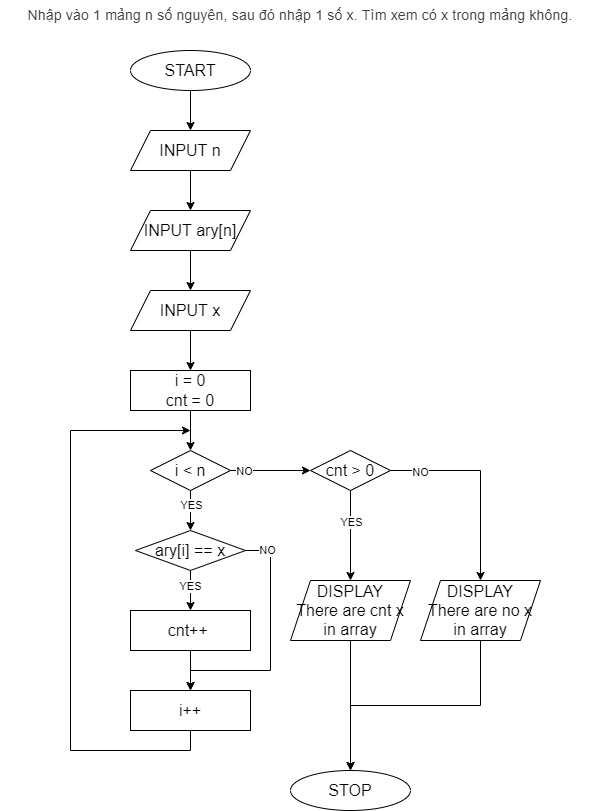

The diagram above was exported from draw.io. Its source (the exported page's mxGraphModel, read from the mxfile embedded in the PNG):
<mxGraphModel dx="702" dy="865" grid="1" gridSize="10" guides="1" tooltips="1" connect="1" arrows="1" fold="1" page="1" pageScale="1" pageWidth="827" pageHeight="1169" math="0" shadow="0">
  <root>
    <mxCell id="0" />
    <mxCell id="1" parent="0" />
    <mxCell id="z-i7iqErndsKYKmkYNqQ-1" value="&lt;span style=&quot;color: rgb(60, 64, 67); font-family: Roboto, Arial, sans-serif; font-size: 14px; letter-spacing: 0.2px; text-align: start;&quot;&gt;Nhập vào 1 mảng n số nguyên, sau đó nhập 1 số x. Tìm xem có x trong mảng không.&lt;/span&gt;" style="text;html=1;strokeColor=none;fillColor=none;align=center;verticalAlign=middle;whiteSpace=wrap;rounded=0;" parent="1" vertex="1">
      <mxGeometry x="210" y="30" width="600" height="30" as="geometry" />
    </mxCell>
    <mxCell id="z-i7iqErndsKYKmkYNqQ-5" value="" style="edgeStyle=orthogonalEdgeStyle;rounded=0;orthogonalLoop=1;jettySize=auto;html=1;fontSize=16;" parent="1" source="z-i7iqErndsKYKmkYNqQ-3" target="z-i7iqErndsKYKmkYNqQ-4" edge="1">
      <mxGeometry relative="1" as="geometry" />
    </mxCell>
    <mxCell id="z-i7iqErndsKYKmkYNqQ-3" value="START" style="ellipse;whiteSpace=wrap;html=1;fontSize=16;" parent="1" vertex="1">
      <mxGeometry x="340" y="80" width="120" height="40" as="geometry" />
    </mxCell>
    <mxCell id="z-i7iqErndsKYKmkYNqQ-7" value="" style="edgeStyle=orthogonalEdgeStyle;rounded=0;orthogonalLoop=1;jettySize=auto;html=1;fontSize=16;" parent="1" source="z-i7iqErndsKYKmkYNqQ-4" target="z-i7iqErndsKYKmkYNqQ-6" edge="1">
      <mxGeometry relative="1" as="geometry" />
    </mxCell>
    <mxCell id="z-i7iqErndsKYKmkYNqQ-4" value="INPUT n" style="shape=parallelogram;perimeter=parallelogramPerimeter;whiteSpace=wrap;html=1;fixedSize=1;fontSize=16;" parent="1" vertex="1">
      <mxGeometry x="340" y="160" width="120" height="40" as="geometry" />
    </mxCell>
    <mxCell id="z-i7iqErndsKYKmkYNqQ-11" value="" style="edgeStyle=orthogonalEdgeStyle;rounded=0;orthogonalLoop=1;jettySize=auto;html=1;fontSize=16;" parent="1" source="z-i7iqErndsKYKmkYNqQ-6" target="z-i7iqErndsKYKmkYNqQ-10" edge="1">
      <mxGeometry relative="1" as="geometry" />
    </mxCell>
    <mxCell id="z-i7iqErndsKYKmkYNqQ-6" value="INPUT ary[n]" style="shape=parallelogram;perimeter=parallelogramPerimeter;whiteSpace=wrap;html=1;fixedSize=1;fontSize=16;" parent="1" vertex="1">
      <mxGeometry x="340" y="240" width="120" height="40" as="geometry" />
    </mxCell>
    <mxCell id="z-i7iqErndsKYKmkYNqQ-13" value="" style="edgeStyle=orthogonalEdgeStyle;rounded=0;orthogonalLoop=1;jettySize=auto;html=1;fontSize=16;" parent="1" source="z-i7iqErndsKYKmkYNqQ-10" target="z-i7iqErndsKYKmkYNqQ-12" edge="1">
      <mxGeometry relative="1" as="geometry" />
    </mxCell>
    <mxCell id="z-i7iqErndsKYKmkYNqQ-10" value="INPUT x" style="shape=parallelogram;perimeter=parallelogramPerimeter;whiteSpace=wrap;html=1;fixedSize=1;fontSize=16;" parent="1" vertex="1">
      <mxGeometry x="340" y="320" width="120" height="40" as="geometry" />
    </mxCell>
    <mxCell id="z-i7iqErndsKYKmkYNqQ-15" value="" style="edgeStyle=orthogonalEdgeStyle;rounded=0;orthogonalLoop=1;jettySize=auto;html=1;fontSize=16;" parent="1" source="z-i7iqErndsKYKmkYNqQ-12" target="z-i7iqErndsKYKmkYNqQ-14" edge="1">
      <mxGeometry relative="1" as="geometry" />
    </mxCell>
    <mxCell id="z-i7iqErndsKYKmkYNqQ-12" value="i = 0&lt;br&gt;cnt = 0" style="whiteSpace=wrap;html=1;fontSize=16;" parent="1" vertex="1">
      <mxGeometry x="340" y="400" width="120" height="40" as="geometry" />
    </mxCell>
    <mxCell id="z-i7iqErndsKYKmkYNqQ-17" value="" style="edgeStyle=orthogonalEdgeStyle;rounded=0;orthogonalLoop=1;jettySize=auto;html=1;fontSize=16;" parent="1" source="z-i7iqErndsKYKmkYNqQ-14" target="z-i7iqErndsKYKmkYNqQ-16" edge="1">
      <mxGeometry relative="1" as="geometry">
        <Array as="points">
          <mxPoint x="400" y="540" />
          <mxPoint x="400" y="540" />
        </Array>
      </mxGeometry>
    </mxCell>
    <mxCell id="5q-aS-OwNk7JYifln1xH-1" value="YES" style="edgeLabel;html=1;align=center;verticalAlign=middle;resizable=0;points=[];" vertex="1" connectable="0" parent="z-i7iqErndsKYKmkYNqQ-17">
      <mxGeometry x="-0.2833" relative="1" as="geometry">
        <mxPoint as="offset" />
      </mxGeometry>
    </mxCell>
    <mxCell id="z-i7iqErndsKYKmkYNqQ-29" value="" style="edgeStyle=orthogonalEdgeStyle;rounded=0;orthogonalLoop=1;jettySize=auto;html=1;fontSize=16;" parent="1" source="z-i7iqErndsKYKmkYNqQ-14" target="z-i7iqErndsKYKmkYNqQ-28" edge="1">
      <mxGeometry relative="1" as="geometry" />
    </mxCell>
    <mxCell id="5q-aS-OwNk7JYifln1xH-5" value="NO" style="edgeLabel;html=1;align=center;verticalAlign=middle;resizable=0;points=[];" vertex="1" connectable="0" parent="z-i7iqErndsKYKmkYNqQ-29">
      <mxGeometry x="-0.6833" relative="1" as="geometry">
        <mxPoint as="offset" />
      </mxGeometry>
    </mxCell>
    <mxCell id="z-i7iqErndsKYKmkYNqQ-14" value="i &amp;lt; n" style="rhombus;whiteSpace=wrap;html=1;fontSize=16;" parent="1" vertex="1">
      <mxGeometry x="360" y="480" width="80" height="40" as="geometry" />
    </mxCell>
    <mxCell id="z-i7iqErndsKYKmkYNqQ-27" style="edgeStyle=orthogonalEdgeStyle;rounded=0;orthogonalLoop=1;jettySize=auto;html=1;exitX=0.5;exitY=1;exitDx=0;exitDy=0;entryX=0.5;entryY=0;entryDx=0;entryDy=0;fontSize=16;" parent="1" source="z-i7iqErndsKYKmkYNqQ-16" target="z-i7iqErndsKYKmkYNqQ-25" edge="1">
      <mxGeometry relative="1" as="geometry" />
    </mxCell>
    <mxCell id="5q-aS-OwNk7JYifln1xH-2" value="YES" style="edgeLabel;html=1;align=center;verticalAlign=middle;resizable=0;points=[];" vertex="1" connectable="0" parent="z-i7iqErndsKYKmkYNqQ-27">
      <mxGeometry x="-0.2429" y="-1" relative="1" as="geometry">
        <mxPoint as="offset" />
      </mxGeometry>
    </mxCell>
    <mxCell id="5q-aS-OwNk7JYifln1xH-3" style="edgeStyle=orthogonalEdgeStyle;rounded=0;orthogonalLoop=1;jettySize=auto;html=1;exitX=1;exitY=0.5;exitDx=0;exitDy=0;entryX=0.5;entryY=0;entryDx=0;entryDy=0;" edge="1" parent="1" source="z-i7iqErndsKYKmkYNqQ-16" target="z-i7iqErndsKYKmkYNqQ-20">
      <mxGeometry relative="1" as="geometry">
        <Array as="points">
          <mxPoint x="480" y="580" />
          <mxPoint x="480" y="700" />
          <mxPoint x="400" y="700" />
        </Array>
      </mxGeometry>
    </mxCell>
    <mxCell id="5q-aS-OwNk7JYifln1xH-4" value="NO" style="edgeLabel;html=1;align=center;verticalAlign=middle;resizable=0;points=[];" vertex="1" connectable="0" parent="5q-aS-OwNk7JYifln1xH-3">
      <mxGeometry x="-0.8325" y="1" relative="1" as="geometry">
        <mxPoint as="offset" />
      </mxGeometry>
    </mxCell>
    <mxCell id="z-i7iqErndsKYKmkYNqQ-16" value="ary[i] == x" style="rhombus;whiteSpace=wrap;html=1;fontSize=16;" parent="1" vertex="1">
      <mxGeometry x="345" y="560" width="110" height="40" as="geometry" />
    </mxCell>
    <mxCell id="z-i7iqErndsKYKmkYNqQ-21" value="" style="edgeStyle=orthogonalEdgeStyle;rounded=0;orthogonalLoop=1;jettySize=auto;html=1;fontSize=16;" parent="1" target="z-i7iqErndsKYKmkYNqQ-20" edge="1">
      <mxGeometry relative="1" as="geometry">
        <mxPoint x="400" y="680" as="sourcePoint" />
      </mxGeometry>
    </mxCell>
    <mxCell id="z-i7iqErndsKYKmkYNqQ-22" style="edgeStyle=orthogonalEdgeStyle;rounded=0;orthogonalLoop=1;jettySize=auto;html=1;exitX=0.5;exitY=1;exitDx=0;exitDy=0;fontSize=16;" parent="1" source="z-i7iqErndsKYKmkYNqQ-20" edge="1">
      <mxGeometry relative="1" as="geometry">
        <mxPoint x="400" y="460" as="targetPoint" />
        <Array as="points">
          <mxPoint x="400" y="780" />
          <mxPoint x="280" y="780" />
          <mxPoint x="280" y="460" />
        </Array>
      </mxGeometry>
    </mxCell>
    <mxCell id="z-i7iqErndsKYKmkYNqQ-20" value="i++" style="whiteSpace=wrap;html=1;fontSize=16;" parent="1" vertex="1">
      <mxGeometry x="340" y="720" width="120" height="40" as="geometry" />
    </mxCell>
    <mxCell id="z-i7iqErndsKYKmkYNqQ-25" value="cnt++&amp;nbsp;" style="whiteSpace=wrap;html=1;fontSize=16;" parent="1" vertex="1">
      <mxGeometry x="340" y="640" width="120" height="40" as="geometry" />
    </mxCell>
    <mxCell id="z-i7iqErndsKYKmkYNqQ-31" value="" style="edgeStyle=orthogonalEdgeStyle;rounded=0;orthogonalLoop=1;jettySize=auto;html=1;fontSize=16;" parent="1" source="z-i7iqErndsKYKmkYNqQ-28" target="z-i7iqErndsKYKmkYNqQ-30" edge="1">
      <mxGeometry relative="1" as="geometry" />
    </mxCell>
    <mxCell id="5q-aS-OwNk7JYifln1xH-7" value="YES" style="edgeLabel;html=1;align=center;verticalAlign=middle;resizable=0;points=[];" vertex="1" connectable="0" parent="z-i7iqErndsKYKmkYNqQ-31">
      <mxGeometry x="-0.3037" relative="1" as="geometry">
        <mxPoint as="offset" />
      </mxGeometry>
    </mxCell>
    <mxCell id="z-i7iqErndsKYKmkYNqQ-33" value="" style="edgeStyle=orthogonalEdgeStyle;rounded=0;orthogonalLoop=1;jettySize=auto;html=1;fontSize=16;" parent="1" source="z-i7iqErndsKYKmkYNqQ-28" target="z-i7iqErndsKYKmkYNqQ-32" edge="1">
      <mxGeometry relative="1" as="geometry" />
    </mxCell>
    <mxCell id="5q-aS-OwNk7JYifln1xH-8" value="NO" style="edgeLabel;html=1;align=center;verticalAlign=middle;resizable=0;points=[];" vertex="1" connectable="0" parent="z-i7iqErndsKYKmkYNqQ-33">
      <mxGeometry x="-0.7114" y="-1" relative="1" as="geometry">
        <mxPoint as="offset" />
      </mxGeometry>
    </mxCell>
    <mxCell id="z-i7iqErndsKYKmkYNqQ-28" value="cnt &amp;gt; 0" style="rhombus;whiteSpace=wrap;html=1;fontSize=16;" parent="1" vertex="1">
      <mxGeometry x="520" y="480" width="80" height="40" as="geometry" />
    </mxCell>
    <mxCell id="z-i7iqErndsKYKmkYNqQ-35" value="" style="edgeStyle=orthogonalEdgeStyle;rounded=0;orthogonalLoop=1;jettySize=auto;html=1;fontSize=16;" parent="1" source="z-i7iqErndsKYKmkYNqQ-30" target="z-i7iqErndsKYKmkYNqQ-34" edge="1">
      <mxGeometry relative="1" as="geometry" />
    </mxCell>
    <mxCell id="z-i7iqErndsKYKmkYNqQ-30" value="DISPLAY&lt;br&gt;There are cnt x in array" style="shape=parallelogram;perimeter=parallelogramPerimeter;whiteSpace=wrap;html=1;fixedSize=1;fontSize=16;" parent="1" vertex="1">
      <mxGeometry x="500" y="610" width="120" height="60" as="geometry" />
    </mxCell>
    <mxCell id="z-i7iqErndsKYKmkYNqQ-36" style="edgeStyle=orthogonalEdgeStyle;rounded=0;orthogonalLoop=1;jettySize=auto;html=1;exitX=0.5;exitY=1;exitDx=0;exitDy=0;entryX=0.5;entryY=0;entryDx=0;entryDy=0;fontSize=16;" parent="1" source="z-i7iqErndsKYKmkYNqQ-32" target="z-i7iqErndsKYKmkYNqQ-34" edge="1">
      <mxGeometry relative="1" as="geometry" />
    </mxCell>
    <mxCell id="z-i7iqErndsKYKmkYNqQ-32" value="DISPLAY&lt;br&gt;There are no x in array" style="shape=parallelogram;perimeter=parallelogramPerimeter;whiteSpace=wrap;html=1;fixedSize=1;fontSize=16;" parent="1" vertex="1">
      <mxGeometry x="630" y="610" width="120" height="60" as="geometry" />
    </mxCell>
    <mxCell id="z-i7iqErndsKYKmkYNqQ-34" value="STOP" style="ellipse;whiteSpace=wrap;html=1;fontSize=16;" parent="1" vertex="1">
      <mxGeometry x="500" y="800" width="120" height="40" as="geometry" />
    </mxCell>
  </root>
</mxGraphModel>